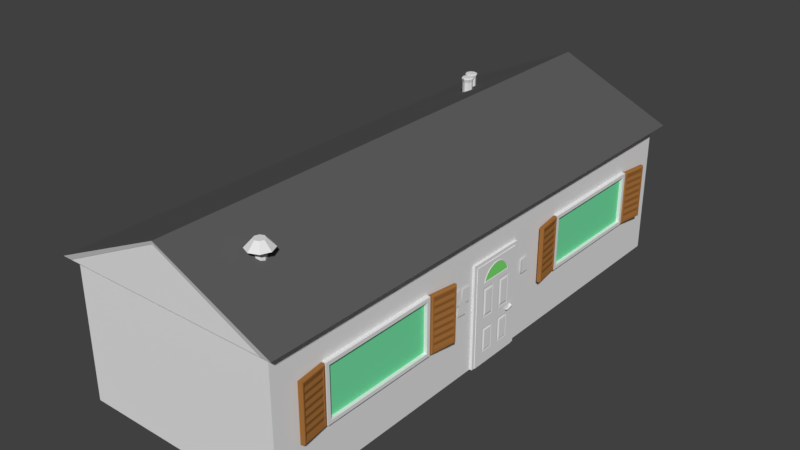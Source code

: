 # Source: Clubhouse1.blend  (saved by Blender 2.78.0; exported with 4.5.12 LTS)
import bpy
from mathutils import Matrix  # noqa: F401  (used for matrix-valued properties, if any)

bpy.ops.wm.read_factory_settings(use_empty=True)
scene = bpy.context.scene
scene.name = 'Scene'

# ---- collections
col_collection_1 = bpy.data.collections.new('Collection 1'); scene.collection.children.link(col_collection_1)

# ---- materials (node trees are filled in below, after node groups)
mat_base = bpy.data.materials.new('Base')
mat_base.alpha_threshold = 0.0
mat_base.use_transparent_shadow = False
mat_base.roughness = 0.5
mat_walls = bpy.data.materials.new('Walls')
mat_walls.alpha_threshold = 0.0
mat_walls.use_transparent_shadow = False
mat_walls.diffuse_color = (0.5071, 0.5071, 0.5071, 1.0)
mat_walls.roughness = 0.5
mat_roof = bpy.data.materials.new('Roof')
mat_roof.alpha_threshold = 0.0
mat_roof.use_transparent_shadow = False
mat_roof.diffuse_color = (0.1149, 0.1149, 0.1149, 1.0)
mat_roof.roughness = 0.5
mat_base_001 = bpy.data.materials.new('Base.001')
mat_base_001.alpha_threshold = 0.0
mat_base_001.use_transparent_shadow = False
mat_base_001.roughness = 0.5
mat_glass_001 = bpy.data.materials.new('Glass.001')
mat_glass_001.alpha_threshold = 0.0
mat_glass_001.use_transparent_shadow = False
mat_glass_001.diffuse_color = (0.1878, 0.8, 0.3953, 1.0)
mat_glass_001.roughness = 0.5
mat_metal = bpy.data.materials.new('Metal')
mat_metal.alpha_threshold = 0.0
mat_metal.use_transparent_shadow = False
mat_metal.roughness = 0.5
mat_paper = bpy.data.materials.new('Paper')
mat_paper.alpha_threshold = 0.0
mat_paper.use_transparent_shadow = False
mat_paper.roughness = 0.5
mat_shutters = bpy.data.materials.new('Shutters')
mat_shutters.alpha_threshold = 0.0
mat_shutters.use_transparent_shadow = False
mat_shutters.diffuse_color = (0.3672, 0.1563, 0.04222, 1.0)
mat_shutters.roughness = 0.5
mat_base_002 = bpy.data.materials.new('Base.002')
mat_base_002.alpha_threshold = 0.0
mat_base_002.use_transparent_shadow = False
mat_base_002.roughness = 0.5
mat_glass = bpy.data.materials.new('Glass')
mat_glass.alpha_threshold = 0.0
mat_glass.use_transparent_shadow = False
mat_glass.diffuse_color = (0.2174, 0.8, 0.1766, 1.0)
mat_glass.roughness = 0.5
mat_handle = bpy.data.materials.new('Handle')
mat_handle.alpha_threshold = 0.0
mat_handle.use_transparent_shadow = False
mat_handle.roughness = 0.5

# ---- material node trees

# ---- world
world_world = bpy.data.worlds.new('World'); scene.world = world_world
world_world.color = (0.05088, 0.05088, 0.05088)
world_world.use_sun_shadow = False
world_world.sun_shadow_jitter_overblur = 0.0
world_world.cycles.sampling_method = 'MANUAL'

# ---- meshes
me_cube_006 = bpy.data.meshes.new('Cube.006')
me_cube_006.from_pydata([(2.629, 6.627, -0.6092), (-2.629, 6.627, -0.6092), (2.629, -6.627, -0.6107), (-2.629, -6.627, -0.6107), (0.0, 6.621, 0.5322), (0.0, -6.621, 0.5322), (-2.629, -6.627, -4.127), (-2.629, 6.627, -4.127), (2.629, -6.627, -4.127), (2.629, 6.627, -4.127), (-2.629, -3.813, -4.127), (-2.629, -3.813, -0.6092), (2.629, -5.338, -4.127), (2.629, -5.338, -0.6092), (-2.629, -0.8273, -0.6092), (2.629, -2.327, -4.127), (-2.629, -0.8273, -4.127), (2.629, -2.327, -0.6092), (-2.629, -6.627, -1.548), (-2.629, 6.627, -1.548), (2.629, 6.627, -1.548), (2.629, -6.627, -1.548), (2.629, -5.338, -1.548), (-2.629, -3.813, -1.548), (2.629, -2.327, -1.548), (-2.629, -0.8273, -1.548), (-2.629, 6.627, -2.944), (2.629, 6.627, -2.944), (2.629, -6.627, -2.944), (2.629, -5.338, -2.944), (-2.629, -3.813, -2.944), (2.629, -2.327, -2.944), (-2.629, -0.8273, -2.944), (-2.629, -6.627, -2.944), (-2.713, -3.749, -1.612), (-2.713, -0.8912, -1.612), (-2.713, -3.749, -2.88), (-2.713, -0.8912, -2.88), (-2.713, -3.813, -1.548), (-2.713, -0.8273, -1.548), (-2.713, -3.813, -2.944), (-2.713, -0.8273, -2.944), (-2.661, -3.749, -1.612), (-2.661, -0.8912, -1.612), (-2.661, -3.749, -2.88), (-2.661, -0.8912, -2.88), (-2.629, 0.7795, -0.6092), (2.629, 2.279, -4.127), (-2.629, 0.7795, -4.127), (2.629, 2.279, -0.6092), (2.629, 2.279, -1.548), (-2.629, 0.7795, -1.548), (-2.629, 0.7795, -2.944), (2.629, 2.279, -2.944), (-2.629, 3.815, -0.6092), (2.629, 5.34, -4.127), (-2.629, 3.815, -1.548), (-2.629, 3.815, -2.944), (-2.629, 3.815, -4.127), (2.629, 5.34, -0.6092), (2.629, 5.34, -1.548), (2.629, 5.34, -2.944), (-2.73, 0.8614, -1.63), (-2.73, 0.8614, -2.862), (-2.73, 3.733, -1.63), (-2.73, 3.733, -2.862), (-2.73, 0.7795, -1.548), (-2.73, 0.7795, -2.944), (-2.73, 3.815, -1.548), (-2.73, 3.815, -2.944), (-2.673, 0.8614, -1.63), (-2.673, 0.8614, -2.862), (-2.673, 3.733, -1.63), (-2.673, 3.733, -2.862), (2.722, -2.415, -1.636), (2.722, -5.251, -1.636), (2.722, -5.251, -2.856), (2.722, -2.415, -2.856), (2.722, 5.253, -1.636), (2.722, 2.367, -1.636), (2.722, 5.253, -2.856), (2.722, 2.367, -2.856), (2.722, -2.327, -1.548), (2.722, -2.327, -2.944), (2.722, -5.338, -1.548), (2.722, -5.338, -2.944), (2.722, 5.34, -1.548), (2.722, 2.279, -1.548), (2.722, 5.34, -2.944), (2.722, 2.279, -2.944), (2.636, -2.415, -1.636), (2.636, -2.415, -2.856), (2.636, -5.251, -1.636), (2.636, -5.251, -2.856), (2.636, 5.253, -1.636), (2.636, 2.367, -1.636), (2.636, 5.253, -2.856), (2.636, 2.367, -2.856), (2.629, 0.7439, -0.6092), (2.629, -0.7917, -0.6092), (2.629, 0.7439, -1.548), (2.629, -0.7917, -1.548), (2.629, 0.7439, -2.944), (2.629, -0.7917, -2.944), (2.629, -0.7917, -4.127), (2.629, 0.7439, -4.127), (2.688, 0.6586, -1.634), (2.688, -0.7064, -1.634), (2.688, -0.7064, -4.042), (2.688, 0.6586, -4.042), (2.688, 0.6586, -2.944), (2.688, -0.7064, -2.944), (2.688, 0.7439, -1.548), (2.688, -0.7917, -1.548), (2.688, -0.7917, -4.127), (2.688, 0.7439, -4.127), (2.688, 0.7439, -2.944), (2.688, -0.7917, -2.944), (2.688, 0.6588, -4.127), (2.688, -0.7074, -4.127), (2.629, 0.6586, -1.634), (2.629, -0.7064, -1.634), (2.629, 0.6586, -2.944), (2.629, 0.6586, -4.042), (2.629, -0.7064, -2.944), (2.629, -0.7064, -4.042), (2.629, -0.7074, -4.127), (2.629, 0.6588, -4.127)], [], [(2, 5, 3), (1, 4, 0), (56, 54, 1, 19), (75, 76, 93, 92), (22, 13, 2, 21), (78, 79, 95, 94), (0, 1, 54, 46, 14, 11, 3, 2, 13, 17, 99, 98, 49, 59), (7, 9, 55, 47, 105, 127, 126, 104, 15, 12, 8, 6, 10, 16, 48, 58), (24, 17, 13, 22), (18, 3, 11, 23), (101, 99, 17, 24), (23, 11, 14, 25), (25, 32, 41, 39), (103, 101, 24, 31), (33, 18, 23, 30), (31, 24, 82, 83), (8, 28, 21, 2, 3, 18, 33, 6), (29, 22, 21, 28), (7, 26, 19, 1, 0, 20, 27, 9), (57, 56, 19, 26), (58, 57, 26, 7), (53, 61, 88, 89), (12, 29, 28, 8), (29, 31, 83, 85), (15, 31, 29, 12), (6, 33, 30, 10), (104, 103, 31, 15), (10, 30, 32, 16), (35, 37, 45, 43), (30, 23, 38, 40), (32, 30, 40, 41), (23, 25, 39, 38), (35, 34, 38, 39), (34, 36, 40, 38), (37, 35, 39, 41), (36, 37, 41, 40), (44, 42, 43, 45), (34, 35, 43, 42), (37, 36, 44, 45), (36, 34, 42, 44), (55, 61, 53, 47), (16, 32, 52, 48), (32, 25, 51, 52), (50, 53, 89, 87), (60, 59, 49, 50), (25, 14, 46, 51), (20, 0, 59, 60), (27, 20, 60, 61), (9, 27, 61, 55), (48, 52, 57, 58), (51, 56, 68, 66), (51, 46, 54, 56), (65, 63, 71, 73), (52, 51, 66, 67), (57, 52, 67, 69), (56, 57, 69, 68), (62, 63, 67, 66), (64, 62, 66, 68), (63, 65, 69, 67), (65, 64, 68, 69), (71, 70, 72, 73), (63, 62, 70, 71), (64, 65, 73, 72), (62, 64, 72, 70), (22, 29, 85, 84), (61, 60, 86, 88), (24, 22, 84, 82), (60, 50, 87, 86), (74, 77, 83, 82), (75, 74, 82, 84), (76, 75, 84, 85), (77, 76, 85, 83), (79, 78, 86, 87), (80, 81, 89, 88), (81, 79, 87, 89), (78, 80, 88, 86), (91, 90, 92, 93), (96, 94, 95, 97), (77, 74, 90, 91), (80, 78, 94, 96), (81, 80, 96, 97), (76, 77, 91, 93), (74, 75, 92, 90), (79, 81, 97, 95), (47, 53, 102, 105), (53, 50, 100, 102), (50, 49, 98, 100), (100, 98, 99, 101), (114, 104, 126, 119), (100, 101, 113, 112), (105, 102, 100, 112, 116, 115), (107, 106, 112, 113), (119, 108, 111, 107, 113, 117, 114), (103, 104, 114, 117, 113, 101), (115, 118, 127, 105), (109, 110, 106, 120, 122, 123, 127, 118), (108, 119, 126, 125, 124, 121, 107, 111), (106, 107, 121, 120), (106, 110, 109, 118, 115, 116, 112)])
me_cube_006.polygons.foreach_set('material_index', [1, 1, 3, 3, 3, 3, 3, 3, 3, 3, 3, 3, 3, 3, 3, 3, 3, 3, 3, 3, 3, 3, 3, 3, 3, 3, 3, 3, 3, 3, 3, 3, 3, 3, 3, 3, 4, 3, 3, 3, 3, 3, 3, 3, 3, 3, 3, 3, 3, 3, 3, 3, 3, 3, 3, 3, 3, 3, 3, 3, 4, 3, 3, 3, 3, 3, 3, 3, 3, 3, 3, 3, 3, 3, 3, 3, 4, 4, 3, 3, 3, 3, 3, 3, 3, 3, 3, 3, 3, 3, 3, 3, 3, 3, 3, 3, 3, 3, 3])
me_cube_006.materials.append(mat_base)
me_cube_006.materials.append(mat_walls)
me_cube_006.materials.append(mat_roof)
me_cube_006.materials.append(mat_base_001)
me_cube_006.materials.append(mat_glass_001)
me_cube_006.use_remesh_preserve_volume = False
me_cube_006.use_remesh_preserve_attributes = False
me_cube_006.use_mirror_vertex_groups = False
me_cube_006.update()
me_cube_005 = bpy.data.meshes.new('Cube.005')
me_cube_005.from_pydata([(-2.626, -6.621, -0.03202), (-2.626, -6.621, 3.378), (-2.626, 6.621, -0.03202), (-2.626, 6.621, 3.378), (2.626, -6.621, -0.03202), (2.626, -6.621, 3.378), (2.626, 6.621, -0.03202), (2.626, 6.621, 3.378), (-2.853, -6.789, 3.378), (-2.853, 6.789, 3.378), (2.853, 6.789, 3.378), (2.853, -6.789, 3.378), (0.0, 6.789, 4.62), (0.0, -6.789, 4.62)], [], [(0, 1, 3, 2), (2, 3, 7, 6), (6, 7, 5, 4), (4, 5, 1, 0), (2, 6, 4, 0), (5, 7, 10, 11), (9, 8, 13, 12), (3, 1, 8, 9), (1, 5, 11, 8), (7, 3, 9, 10), (8, 11, 13), (10, 9, 12), (11, 10, 12, 13)])
me_cube_005.use_remesh_preserve_volume = False
me_cube_005.use_remesh_preserve_attributes = False
me_cube_005.use_mirror_vertex_groups = False
me_cube_005.update()
me_cylinder_004 = bpy.data.meshes.new('Cylinder.004')
me_cylinder_004.from_pydata([(0.0, 0.1247, -0.4337), (0.0, 0.1247, 0.2028), (0.08816, 0.08816, -0.4337), (0.08816, 0.08816, 0.2028), (0.1247, -5.45e-09, -0.4337), (0.1247, -5.45e-09, 0.2028), (0.08816, -0.08816, -0.4337), (0.08816, -0.08816, 0.2028), (-1.09e-08, -0.1247, -0.4337), (-1.09e-08, -0.1247, 0.2028), (-0.08816, -0.08816, -0.4337), (-0.08816, -0.08816, 0.2028), (-0.1247, 1.487e-09, -0.4337), (-0.1247, 1.487e-09, 0.2028), (-0.08816, 0.08816, -0.4337), (-0.08816, 0.08816, 0.2028), (0.09755, 0.09755, 0.3174), (0.1093, 0.1093, 0.297), (3.962e-09, 0.1545, 0.297), (6.519e-09, 0.138, 0.3174), (0.138, -3.725e-09, 0.3174), (0.1545, -5.208e-09, 0.297), (0.09755, -0.09755, 0.3174), (0.1093, -0.1093, 0.297), (-2.794e-09, -0.138, 0.3174), (-9.547e-09, -0.1545, 0.297), (-0.09755, -0.09755, 0.3174), (-0.1093, -0.1093, 0.297), (-0.138, 2.794e-09, 0.3174), (-0.1545, 3.389e-09, 0.297), (-0.09755, 0.09755, 0.3174), (-0.1093, 0.1093, 0.297)], [], [(0, 1, 3, 2), (2, 3, 5, 4), (4, 5, 7, 6), (6, 7, 9, 8), (8, 9, 11, 10), (10, 11, 13, 12), (7, 5, 21, 23), (12, 13, 15, 14), (14, 15, 1, 0), (0, 2, 4, 6, 8, 10, 12, 14), (1, 15, 31, 18), (9, 7, 23, 25), (15, 13, 29, 31), (11, 9, 25, 27), (3, 1, 18, 17), (13, 11, 27, 29), (5, 3, 17, 21), (17, 18, 19, 16), (21, 17, 16, 20), (23, 21, 20, 22), (25, 23, 22, 24), (27, 25, 24, 26), (29, 27, 26, 28), (31, 29, 28, 30), (18, 31, 30, 19), (16, 19, 30, 28, 26, 24, 22, 20)])
me_cylinder_004.use_remesh_preserve_volume = False
me_cylinder_004.use_remesh_preserve_attributes = False
me_cylinder_004.use_mirror_vertex_groups = False
me_cylinder_004.update()
me_cylinder_003 = bpy.data.meshes.new('Cylinder.003')
me_cylinder_003.from_pydata([(0.0, 0.1247, -0.4337), (0.0, 0.1247, 0.2028), (0.08816, 0.08816, -0.4337), (0.08816, 0.08816, 0.2028), (0.1247, -5.45e-09, -0.4337), (0.1247, -5.45e-09, 0.2028), (0.08816, -0.08816, -0.4337), (0.08816, -0.08816, 0.2028), (-1.09e-08, -0.1247, -0.4337), (-1.09e-08, -0.1247, 0.2028), (-0.08816, -0.08816, -0.4337), (-0.08816, -0.08816, 0.2028), (-0.1247, 1.487e-09, -0.4337), (-0.1247, 1.487e-09, 0.2028), (-0.08816, 0.08816, -0.4337), (-0.08816, 0.08816, 0.2028), (0.09755, 0.09755, 0.3174), (0.1093, 0.1093, 0.297), (3.962e-09, 0.1545, 0.297), (6.519e-09, 0.138, 0.3174), (0.138, -3.725e-09, 0.3174), (0.1545, -5.208e-09, 0.297), (0.09755, -0.09755, 0.3174), (0.1093, -0.1093, 0.297), (-2.794e-09, -0.138, 0.3174), (-9.547e-09, -0.1545, 0.297), (-0.09755, -0.09755, 0.3174), (-0.1093, -0.1093, 0.297), (-0.138, 2.794e-09, 0.3174), (-0.1545, 3.389e-09, 0.297), (-0.09755, 0.09755, 0.3174), (-0.1093, 0.1093, 0.297)], [], [(0, 1, 3, 2), (2, 3, 5, 4), (4, 5, 7, 6), (6, 7, 9, 8), (8, 9, 11, 10), (10, 11, 13, 12), (7, 5, 21, 23), (12, 13, 15, 14), (14, 15, 1, 0), (0, 2, 4, 6, 8, 10, 12, 14), (1, 15, 31, 18), (9, 7, 23, 25), (15, 13, 29, 31), (11, 9, 25, 27), (3, 1, 18, 17), (13, 11, 27, 29), (5, 3, 17, 21), (17, 18, 19, 16), (21, 17, 16, 20), (23, 21, 20, 22), (25, 23, 22, 24), (27, 25, 24, 26), (29, 27, 26, 28), (31, 29, 28, 30), (18, 31, 30, 19), (16, 19, 30, 28, 26, 24, 22, 20)])
me_cylinder_003.materials.append(mat_metal)
me_cylinder_003.use_remesh_preserve_volume = False
me_cylinder_003.use_remesh_preserve_attributes = False
me_cylinder_003.use_mirror_vertex_groups = False
me_cylinder_003.update()
me_cylinder_002 = bpy.data.meshes.new('Cylinder.002')
me_cylinder_002.from_pydata([(0.0, 0.1247, -0.4337), (0.0, 0.1247, 0.2028), (0.08816, 0.08816, -0.4337), (0.08816, 0.08816, 0.2028), (0.1247, -5.45e-09, -0.4337), (0.1247, -5.45e-09, 0.2028), (0.08816, -0.08816, -0.4337), (0.08816, -0.08816, 0.2028), (-1.09e-08, -0.1247, -0.4337), (-1.09e-08, -0.1247, 0.2028), (-0.08816, -0.08816, -0.4337), (-0.08816, -0.08816, 0.2028), (-0.1247, 1.487e-09, -0.4337), (-0.1247, 1.487e-09, 0.2028), (-0.08816, 0.08816, -0.4337), (-0.08816, 0.08816, 0.2028), (0.08816, 0.08816, 0.3629), (-8.882e-16, 0.1247, 0.3629), (0.1247, -5.45e-09, 0.3629), (0.08816, -0.08816, 0.3629), (-1.09e-08, -0.1247, 0.3629), (-0.08816, -0.08816, 0.3629), (-0.1247, 1.487e-09, 0.3629), (-0.08816, 0.08816, 0.3629), (0.218, 0.218, 0.2144), (-4.343e-09, 0.3083, 0.2144), (0.3083, -1.274e-08, 0.2144), (0.218, -0.218, 0.2144), (-3.13e-08, -0.3083, 0.2144), (-0.218, -0.218, 0.2144), (-0.3083, 4.413e-09, 0.2144), (-0.218, 0.218, 0.2144), (0.09329, 0.09329, 0.3995), (-8.93e-09, 0.1319, 0.3995), (0.1319, 1.136e-09, 0.3995), (0.09329, -0.09329, 0.3995), (-2.046e-08, -0.1319, 0.3995), (-0.09329, -0.09329, 0.3995), (-0.1319, 8.476e-09, 0.3995), (-0.09329, 0.09329, 0.3995)], [], [(0, 1, 3, 2), (2, 3, 5, 4), (4, 5, 7, 6), (6, 7, 9, 8), (8, 9, 11, 10), (10, 11, 13, 12), (1, 15, 23, 17), (12, 13, 15, 14), (14, 15, 1, 0), (0, 2, 4, 6, 8, 10, 12, 14), (23, 22, 30, 31), (3, 1, 17, 16), (7, 5, 18, 19), (13, 11, 21, 22), (9, 7, 19, 20), (15, 13, 22, 23), (5, 3, 16, 18), (11, 9, 20, 21), (30, 29, 37, 38), (21, 20, 28, 29), (19, 18, 26, 27), (16, 17, 25, 24), (17, 23, 31, 25), (22, 21, 29, 30), (20, 19, 27, 28), (18, 16, 24, 26), (28, 27, 35, 36), (26, 24, 32, 34), (31, 30, 38, 39), (29, 28, 36, 37), (27, 26, 34, 35), (24, 25, 33, 32), (25, 31, 39, 33), (32, 33, 39, 38, 37, 36, 35, 34)])
me_cylinder_002.use_remesh_preserve_volume = False
me_cylinder_002.use_remesh_preserve_attributes = False
me_cylinder_002.use_mirror_vertex_groups = False
me_cylinder_002.update()
me_cube_004 = bpy.data.meshes.new('Cube.004')
me_cube_004.from_pydata([(0.0, 6.797, 0.5322), (0.0, -6.797, 0.5322), (0.0, 6.797, 0.598), (-2.88, 6.797, -0.7082), (2.88, 6.797, -0.7082), (-2.88, -6.797, -0.7082), (0.0, -6.797, 0.598), (2.88, -6.797, -0.7082), (-2.63, -6.797, -0.7082), (2.626, -6.797, -0.7082), (2.62, 6.797, -0.7082), (-2.618, 6.797, -0.7082), (2.631, 6.629, -0.7082), (-2.631, 6.629, -0.7082), (2.631, -6.627, -0.7082), (-2.631, -6.627, -0.7082), (0.0, 6.621, 0.5322), (0.0, -6.621, 0.5322)], [], [(6, 2, 3, 5), (0, 11, 3, 2), (1, 8, 15, 17), (2, 6, 7, 4), (13, 15, 8, 5, 3, 11), (8, 1, 6, 5), (17, 14, 9, 1), (16, 13, 11, 0), (0, 10, 12, 16), (2, 4, 10, 0), (6, 1, 9, 7), (14, 12, 10, 4, 7, 9)])
me_cube_004.polygons.foreach_set('material_index', [2, 1, 1, 2, 1, 1, 1, 1, 1, 1, 1, 1])
me_cube_004.materials.append(mat_base)
me_cube_004.materials.append(mat_walls)
me_cube_004.materials.append(mat_roof)
me_cube_004.use_remesh_preserve_volume = False
me_cube_004.use_remesh_preserve_attributes = False
me_cube_004.use_mirror_vertex_groups = False
me_cube_004.update()
me_plane = bpy.data.meshes.new('Plane')
me_plane.from_pydata([(-4.534e-09, -0.1184, 0.1737), (4.534e-09, -0.1184, -0.1737), (-4.534e-09, 0.1184, 0.1737), (4.534e-09, 0.1184, -0.1737)], [], [(0, 1, 3, 2)])
me_plane.materials.append(mat_paper)
me_plane.use_remesh_preserve_volume = False
me_plane.use_remesh_preserve_attributes = False
me_plane.use_mirror_vertex_groups = False
me_plane.update()
me_cube_001 = bpy.data.meshes.new('Cube.001')
me_cube_001.from_pydata([(-0.009962, -0.2945, -0.5846), (-0.009962, -0.2945, 0.5846), (-0.08228, 0.283, -0.5846), (-0.08228, 0.283, 0.5846), (0.08975, -0.3426, -0.6447), (0.08975, -0.3426, 0.6447), (0.002493, 0.3542, -0.6447), (0.002493, 0.3542, 0.6447), (-0.009962, -0.2945, -0.5641), (-0.009962, -0.2945, -0.4835), (-0.009962, -0.2945, -0.4029), (-0.009962, -0.2945, -0.3223), (-0.009962, -0.2945, -0.2417), (-0.009962, -0.2945, -0.1612), (-0.009962, -0.2945, -0.08058), (-0.009962, -0.2945, 1.49e-08), (-0.009962, -0.2945, 0.08058), (-0.009962, -0.2945, 0.1612), (-0.009962, -0.2945, 0.2417), (-0.009962, -0.2945, 0.3223), (-0.009962, -0.2945, 0.4029), (-0.009962, -0.2945, 0.4835), (-0.009962, -0.2945, 0.5641), (-0.08228, 0.283, 0.5641), (-0.08228, 0.283, 0.4835), (-0.08228, 0.283, 0.4029), (-0.08228, 0.283, 0.3223), (-0.08228, 0.283, 0.2417), (-0.08228, 0.283, 0.1612), (-0.08228, 0.283, 0.08058), (-0.08228, 0.283, -1.49e-08), (-0.08228, 0.283, -0.08058), (-0.08228, 0.283, -0.1612), (-0.08228, 0.283, -0.2417), (-0.08228, 0.283, -0.3223), (-0.08228, 0.283, -0.4029), (-0.08228, 0.283, -0.4835), (-0.08228, 0.283, -0.5641), (0.002636, -0.293, -0.5641), (-0.06968, 0.2846, -0.5641), (0.02036, -0.2907, -0.4835), (-0.05196, 0.2868, -0.4835), (0.002636, -0.293, -0.4029), (-0.06968, 0.2846, -0.4029), (0.02036, -0.2907, -0.3223), (-0.05196, 0.2868, -0.3223), (0.002636, -0.293, -0.2417), (-0.06968, 0.2846, -0.2417), (0.02036, -0.2907, -0.1612), (-0.05196, 0.2868, -0.1612), (0.002636, -0.293, -0.08058), (-0.06968, 0.2846, -0.08058), (0.02036, -0.2907, 1.49e-08), (-0.05196, 0.2868, -1.49e-08), (0.002636, -0.293, 0.08058), (-0.06968, 0.2846, 0.08058), (0.02036, -0.2907, 0.1612), (-0.05196, 0.2868, 0.1612), (0.002636, -0.293, 0.2417), (-0.06968, 0.2846, 0.2417), (0.02036, -0.2907, 0.3223), (-0.05196, 0.2868, 0.3223), (0.002636, -0.293, 0.4029), (-0.06968, 0.2846, 0.4029), (0.02036, -0.2907, 0.4835), (-0.05196, 0.2868, 0.4835), (0.002636, -0.293, 0.5641), (-0.06968, 0.2846, 0.5641), (-0.06968, 0.2846, -0.5846), (0.002636, -0.293, -0.5846), (0.002636, -0.293, 0.5846), (-0.06968, 0.2846, 0.5846), (-0.08666, 0.318, -0.6198), (-0.0651, 0.3457, -0.6447), (0.02216, -0.3511, -0.6447), (-0.005581, -0.3295, -0.6198), (-0.005581, -0.3295, 0.6198), (0.02216, -0.3511, 0.6447), (-0.0651, 0.3457, 0.6447), (-0.08666, 0.318, 0.6198)], [], [(34, 35, 43, 45), (78, 7, 6, 73), (9, 8, 0, 75, 76, 1, 22, 21, 20, 19, 18, 17, 16, 15, 14, 13, 12, 11, 10), (7, 5, 4, 6), (24, 23, 3, 79, 72, 2, 37, 36, 35, 34, 33, 32, 31, 30, 29, 28, 27, 26, 25), (0, 8, 38, 69), (20, 21, 64, 62), (33, 34, 45, 47), (37, 2, 68, 39), (19, 20, 62, 60), (32, 33, 47, 49), (1, 3, 71, 70), (18, 19, 60, 58), (31, 32, 49, 51), (22, 1, 70, 66), (17, 18, 58, 56), (30, 31, 51, 53), (2, 0, 69, 68), (16, 17, 56, 54), (29, 30, 53, 55), (73, 6, 4, 74), (7, 78, 77, 5), (3, 1, 76, 79), (4, 5, 77, 74), (66, 70, 71, 67), (69, 38, 39, 68), (38, 40, 41, 39), (40, 42, 43, 41), (42, 44, 45, 43), (44, 46, 47, 45), (46, 48, 49, 47), (48, 50, 51, 49), (50, 52, 53, 51), (52, 54, 55, 53), (54, 56, 57, 55), (56, 58, 59, 57), (58, 60, 61, 59), (60, 62, 63, 61), (62, 64, 65, 63), (64, 66, 67, 65), (21, 22, 66, 64), (8, 9, 40, 38), (35, 36, 41, 43), (3, 23, 67, 71), (9, 10, 42, 40), (36, 37, 39, 41), (23, 24, 65, 67), (10, 11, 44, 42), (24, 25, 63, 65), (11, 12, 46, 44), (25, 26, 61, 63), (12, 13, 48, 46), (26, 27, 59, 61), (13, 14, 50, 48), (27, 28, 57, 59), (14, 15, 52, 50), (28, 29, 55, 57), (15, 16, 54, 52), (73, 74, 75, 72), (77, 78, 79, 76), (74, 77, 76, 75), (78, 73, 72, 79), (0, 2, 72, 75)])
me_cube_001.materials.append(mat_shutters)
me_cube_001.use_remesh_preserve_volume = False
me_cube_001.use_remesh_preserve_attributes = False
me_cube_001.use_mirror_vertex_groups = False
me_cube_001.update()
me_cube_002 = bpy.data.meshes.new('Cube.002')
me_cube_002.from_pydata([(-0.08814, -0.2812, -0.6307), (-0.08814, -0.2812, 0.6307), (-0.003844, 0.2947, -0.6307), (-0.003844, 0.2947, 0.6307), (-0.004861, -0.3541, -0.6955), (-0.004861, -0.3541, 0.6955), (0.09685, 0.3407, -0.6955), (0.09685, 0.3407, 0.6955), (-0.08814, -0.2812, -0.6086), (-0.08814, -0.2812, -0.5216), (-0.08814, -0.2812, -0.4347), (-0.08814, -0.2812, -0.3478), (-0.08814, -0.2812, -0.2608), (-0.08814, -0.2812, -0.1739), (-0.08814, -0.2812, -0.08694), (-0.08814, -0.2812, 1.608e-08), (-0.08814, -0.2812, 0.08694), (-0.08814, -0.2812, 0.1739), (-0.08814, -0.2812, 0.2608), (-0.08814, -0.2812, 0.3478), (-0.08814, -0.2812, 0.4347), (-0.08814, -0.2812, 0.5216), (-0.08814, -0.2812, 0.6086), (-0.003844, 0.2947, 0.6086), (-0.003844, 0.2947, 0.5216), (-0.003844, 0.2947, 0.4347), (-0.003844, 0.2947, 0.3478), (-0.003844, 0.2947, 0.2608), (-0.003844, 0.2947, 0.1739), (-0.003844, 0.2947, 0.08694), (-0.003844, 0.2947, -1.608e-08), (-0.003844, 0.2947, -0.08694), (-0.003844, 0.2947, -0.1739), (-0.003844, 0.2947, -0.2608), (-0.003844, 0.2947, -0.3478), (-0.003844, 0.2947, -0.4347), (-0.003844, 0.2947, -0.5216), (-0.003844, 0.2947, -0.6086), (-0.07558, -0.2831, -0.6086), (0.008719, 0.2928, -0.6086), (-0.0579, -0.2856, -0.5216), (0.0264, 0.2902, -0.5216), (-0.07558, -0.2831, -0.4347), (0.008719, 0.2928, -0.4347), (-0.0579, -0.2856, -0.3478), (0.0264, 0.2902, -0.3478), (-0.07558, -0.2831, -0.2608), (0.008719, 0.2928, -0.2608), (-0.0579, -0.2856, -0.1739), (0.0264, 0.2902, -0.1739), (-0.07558, -0.2831, -0.08694), (0.008719, 0.2928, -0.08694), (-0.0579, -0.2856, 1.608e-08), (0.0264, 0.2902, -1.608e-08), (-0.07558, -0.2831, 0.08694), (0.008719, 0.2928, 0.08694), (-0.0579, -0.2856, 0.1739), (0.0264, 0.2902, 0.1739), (-0.07558, -0.2831, 0.2608), (0.008719, 0.2928, 0.2608), (-0.0579, -0.2856, 0.3478), (0.0264, 0.2902, 0.3478), (-0.07558, -0.2831, 0.4347), (0.008719, 0.2928, 0.4347), (-0.0579, -0.2856, 0.5216), (0.0264, 0.2902, 0.5216), (-0.07558, -0.2831, 0.6086), (0.008719, 0.2928, 0.6086), (0.008719, 0.2928, -0.6307), (-0.07558, -0.2831, -0.6307), (-0.07558, -0.2831, 0.6307), (0.008719, 0.2928, 0.6307), (0.001263, 0.3296, -0.6687), (0.02945, 0.3506, -0.6955), (-0.07226, -0.3443, -0.6955), (-0.09325, -0.3161, -0.6687), (-0.09325, -0.3161, 0.6687), (-0.07226, -0.3443, 0.6955), (0.02945, 0.3506, 0.6955), (0.001263, 0.3296, 0.6687)], [], [(34, 35, 43, 45), (78, 7, 6, 73), (9, 8, 0, 75, 76, 1, 22, 21, 20, 19, 18, 17, 16, 15, 14, 13, 12, 11, 10), (7, 5, 4, 6), (24, 23, 3, 79, 72, 2, 37, 36, 35, 34, 33, 32, 31, 30, 29, 28, 27, 26, 25), (0, 8, 38, 69), (20, 21, 64, 62), (33, 34, 45, 47), (37, 2, 68, 39), (19, 20, 62, 60), (32, 33, 47, 49), (1, 3, 71, 70), (18, 19, 60, 58), (31, 32, 49, 51), (22, 1, 70, 66), (17, 18, 58, 56), (30, 31, 51, 53), (2, 0, 69, 68), (16, 17, 56, 54), (29, 30, 53, 55), (73, 6, 4, 74), (7, 78, 77, 5), (3, 1, 76, 79), (4, 5, 77, 74), (66, 70, 71, 67), (69, 38, 39, 68), (38, 40, 41, 39), (40, 42, 43, 41), (42, 44, 45, 43), (44, 46, 47, 45), (46, 48, 49, 47), (48, 50, 51, 49), (50, 52, 53, 51), (52, 54, 55, 53), (54, 56, 57, 55), (56, 58, 59, 57), (58, 60, 61, 59), (60, 62, 63, 61), (62, 64, 65, 63), (64, 66, 67, 65), (21, 22, 66, 64), (8, 9, 40, 38), (35, 36, 41, 43), (3, 23, 67, 71), (9, 10, 42, 40), (36, 37, 39, 41), (23, 24, 65, 67), (10, 11, 44, 42), (24, 25, 63, 65), (11, 12, 46, 44), (25, 26, 61, 63), (12, 13, 48, 46), (26, 27, 59, 61), (13, 14, 50, 48), (27, 28, 57, 59), (14, 15, 52, 50), (28, 29, 55, 57), (15, 16, 54, 52), (73, 74, 75, 72), (77, 78, 79, 76), (74, 77, 76, 75), (78, 73, 72, 79), (0, 2, 72, 75)])
me_cube_002.materials.append(mat_shutters)
me_cube_002.use_remesh_preserve_volume = False
me_cube_002.use_remesh_preserve_attributes = False
me_cube_002.use_mirror_vertex_groups = False
me_cube_002.update()
me_cube_003 = bpy.data.meshes.new('Cube.003')
me_cube_003.from_pydata([(0.03007, 1.37, 0.785), (0.03007, 1.37, 0.6809), (0.03007, 1.369, 1.246), (0.03007, 0.0044, 1.246), (0.03007, 0.004137, 0.785), (0.03007, 0.004102, 0.6809), (0.03007, 0.003496, -1.247), (0.03007, 1.37, -1.247), (0.03007, 1.37, -0.0765), (0.03007, 0.003827, -0.0765), (0.03007, 1.37, -0.3311), (0.03007, 0.003791, -0.3311), (0.03007, 1.37, -0.9427), (0.03007, 0.003585, -0.9427), (0.03007, 1.142, 0.785), (0.03007, 0.2361, 0.7848), (0.03007, 1.142, 1.246), (0.03007, 0.2326, 1.246), (0.03007, 0.2315, -1.247), (0.03007, 1.141, -1.247), (0.03007, 1.142, 0.6809), (0.03007, 0.2322, 0.6809), (0.03007, 1.141, -0.0765), (0.03007, 0.2319, -0.0765), (0.03007, 1.141, -0.3311), (0.03007, 0.2319, -0.3311), (0.03007, 1.141, -0.9427), (0.03007, 0.2316, -0.9427), (0.03007, 0.7931, 0.7849), (0.03007, 0.581, 0.7849), (0.03007, 0.793, 1.246), (0.03007, 0.581, 1.246), (0.03007, 0.5804, -1.247), (0.03007, 0.7926, -1.247), (0.03007, 0.7929, 0.6809), (0.03007, 0.5808, 0.6809), (0.03007, 0.7927, -0.0765), (0.03007, 0.5806, -0.0765), (0.03007, 0.7927, -0.3311), (0.03007, 0.5806, -0.3311), (0.03007, 0.7926, -0.9427), (0.03007, 0.5804, -0.9427), (0.02303, 0.5439, 0.6404), (0.02303, 0.2691, 0.6404), (0.02303, 0.5437, -0.03608), (0.02303, 0.2689, -0.03608), (0.02303, 0.5436, -0.3599), (0.02303, 0.2688, -0.3599), (0.02303, 0.5435, -0.9139), (0.02303, 0.2686, -0.9139), (0.02303, 1.104, -0.3599), (0.02303, 1.104, -0.9139), (0.02303, 1.105, 0.6404), (0.02303, 1.105, -0.03608), (0.02303, 0.8298, 0.6404), (0.02303, 0.8297, -0.03608), (0.02303, 0.8296, -0.3599), (0.02303, 0.8296, -0.9139), (0.04105, 0.51, 0.5898), (0.04105, 0.3029, 0.5898), (0.04105, 0.5099, 0.01459), (0.04105, 0.3027, 0.01459), (0.04105, 0.5098, -0.3959), (0.04105, 0.3026, -0.3959), (0.04105, 0.5097, -0.8779), (0.04105, 0.3024, -0.8779), (0.04105, 1.071, -0.3959), (0.04105, 1.071, -0.8779), (0.04105, 1.071, 0.5898), (0.04105, 1.071, 0.01459), (0.04105, 0.8636, 0.5898), (0.04105, 0.8635, 0.01459), (0.04105, 0.8635, -0.3959), (0.04105, 0.8634, -0.8779), (0.03007, 0.2624, 0.8716), (0.03007, 0.3052, 0.9516), (0.03007, 0.3628, 1.022), (0.03007, 0.4329, 1.079), (0.03007, 0.5129, 1.122), (0.03007, 0.5997, 1.148), (0.03007, 0.69, 1.157), (0.03007, 0.7803, 1.148), (0.03007, 0.8671, 1.122), (0.03007, 0.9471, 1.079), (0.03007, 1.017, 1.022), (0.03007, 1.075, 0.9516), (0.03007, 1.118, 0.8716), (0.03161, 1.085, 0.8211), (0.03161, 0.2953, 0.8211), (0.03162, 0.3109, 0.8726), (0.03162, 0.3489, 0.9435), (0.03162, 0.3999, 1.006), (0.03162, 0.4621, 1.057), (0.03162, 0.533, 1.095), (0.03162, 0.61, 1.118), (0.03162, 0.69, 1.126), (0.03162, 0.7701, 1.118), (0.03162, 0.847, 1.095), (0.03162, 0.918, 1.057), (0.03161, 0.9801, 1.006), (0.03161, 1.031, 0.9435), (0.03161, 1.069, 0.8726), (0.04037, 1.113, 0.7998), (0.04037, 0.2666, 0.7998), (0.04037, 0.2912, 0.8808), (0.04037, 0.3311, 0.9554), (0.04037, 0.3848, 1.021), (0.04037, 0.4502, 1.075), (0.04037, 0.5248, 1.114), (0.04037, 0.6058, 1.139), (0.04037, 0.69, 1.147), (0.04037, 0.7742, 1.139), (0.04037, 0.8552, 1.114), (0.04037, 0.9299, 1.075), (0.04037, 0.9953, 1.021), (0.04037, 1.049, 0.9554), (0.04037, 1.089, 0.8808), (0.04037, 0.7933, 0.7998), (0.04037, 0.5812, 0.7998), (0.03161, 0.7933, 0.8211), (0.03161, 0.5812, 0.8211), (0.0, 1.369, 1.246), (0.0, 0.0044, 1.246), (0.0, 0.004102, 0.6808), (-0.03007, 1.37, 0.785), (-0.03007, 1.37, 0.6809), (0.0, 1.37, 0.785), (0.0, 0.003496, -1.247), (0.0, 1.37, -1.247), (-0.03007, 1.369, 1.246), (-0.03007, 0.0044, 1.246), (0.0, 1.37, 0.6808), (-0.03007, 0.004137, 0.785), (-0.03007, 0.004102, 0.6809), (0.0, 0.004137, 0.785), (-0.03007, 0.003496, -1.247), (-0.03007, 1.37, -1.247), (0.0, 1.37, -0.07331), (0.0, 0.003827, -0.07331), (-0.03007, 1.37, -0.0765), (-0.03007, 0.003827, -0.0765), (0.0, 1.37, -0.3279), (0.0, 0.003791, -0.3279), (-0.03007, 1.37, -0.3311), (-0.03007, 0.003791, -0.3311), (0.0, 1.37, -0.9429), (0.0, 0.003585, -0.9429), (-0.03007, 1.37, -0.9427), (-0.03007, 0.003585, -0.9427), (0.0, 1.142, 1.246), (0.0, 0.2326, 1.246), (-0.03007, 1.142, 0.785), (-0.03007, 0.2361, 0.7848), (0.0, 0.2315, -1.247), (0.0, 1.141, -1.247), (-0.03007, 1.142, 1.246), (-0.03007, 0.2326, 1.246), (0.0, 0.2323, 0.785), (0.0, 1.142, 0.785), (-0.03007, 0.2315, -1.247), (-0.03007, 1.141, -1.247), (-0.03007, 1.142, 0.6809), (-0.03007, 0.2322, 0.6809), (0.0, 0.2322, 0.6808), (0.0, 1.142, 0.6808), (0.0, 0.2319, -0.07331), (0.0, 1.141, -0.07331), (-0.03007, 1.141, -0.0765), (-0.03007, 0.2319, -0.0765), (-0.03007, 1.141, -0.3311), (-0.03007, 0.2319, -0.3311), (0.0, 0.2319, -0.3279), (0.0, 1.141, -0.3279), (0.0, 0.2316, -0.9429), (0.0, 1.141, -0.9429), (-0.03007, 1.141, -0.9427), (-0.03007, 0.2316, -0.9427), (0.0, 0.793, 1.246), (0.0, 0.581, 1.246), (-0.03007, 0.7931, 0.7849), (-0.03007, 0.581, 0.7849), (0.0, 0.5804, -1.247), (0.0, 0.7926, -1.247), (-0.03007, 0.793, 1.246), (-0.03007, 0.581, 1.246), (0.0, 0.5808, 0.785), (0.0, 0.7929, 0.785), (-0.03007, 0.5804, -1.247), (-0.03007, 0.7926, -1.247), (-0.03007, 0.7929, 0.6809), (-0.03007, 0.5808, 0.6809), (0.0, 0.5808, 0.6808), (0.0, 0.7929, 0.6808), (0.0, 0.5806, -0.07331), (0.0, 0.7927, -0.07331), (-0.03007, 0.7927, -0.0765), (-0.03007, 0.5806, -0.0765), (-0.03007, 0.7927, -0.3311), (-0.03007, 0.5806, -0.3311), (0.0, 0.5806, -0.3279), (0.0, 0.7927, -0.3279), (0.0, 0.5804, -0.9429), (0.0, 0.7926, -0.9429), (-0.03007, 0.7926, -0.9427), (-0.03007, 0.5804, -0.9427), (-0.02303, 0.5439, 0.6404), (-0.02303, 0.2691, 0.6404), (-0.02303, 0.5437, -0.03608), (-0.02303, 0.2689, -0.03608), (-0.02303, 0.5436, -0.3599), (-0.02303, 0.2688, -0.3599), (-0.02303, 0.5435, -0.9139), (-0.02303, 0.2686, -0.9139), (-0.02303, 1.104, -0.3599), (-0.02303, 1.104, -0.9139), (-0.02303, 1.105, 0.6404), (-0.02303, 1.105, -0.03608), (-0.02303, 0.8298, 0.6404), (-0.02303, 0.8297, -0.03608), (-0.02303, 0.8296, -0.3599), (-0.02303, 0.8296, -0.9139), (-0.04105, 0.51, 0.5898), (-0.04105, 0.3029, 0.5898), (-0.04105, 0.5099, 0.01459), (-0.04105, 0.3027, 0.01459), (-0.04105, 0.5098, -0.3959), (-0.04105, 0.3026, -0.3959), (-0.04105, 0.5097, -0.8779), (-0.04105, 0.3024, -0.8779), (-0.04105, 1.071, -0.3959), (-0.04105, 1.071, -0.8779), (-0.04105, 1.071, 0.5898), (-0.04105, 1.071, 0.01459), (-0.04105, 0.8636, 0.5898), (-0.04105, 0.8635, 0.01459), (-0.04105, 0.8635, -0.3959), (-0.04105, 0.8634, -0.8779), (-0.03007, 0.2624, 0.8716), (-0.03007, 0.3052, 0.9516), (-0.03007, 0.3628, 1.022), (-0.03007, 0.4329, 1.079), (-0.03007, 0.5129, 1.122), (-0.03007, 0.5997, 1.148), (-0.03007, 0.69, 1.157), (-0.03007, 0.7803, 1.148), (-0.03007, 0.8671, 1.122), (-0.03007, 0.9471, 1.079), (-0.03007, 1.017, 1.022), (-0.03007, 1.075, 0.9516), (-0.03007, 1.118, 0.8716), (-0.03161, 1.085, 0.8211), (-0.03161, 0.2953, 0.8211), (-0.03162, 0.3109, 0.8726), (-0.03162, 0.3489, 0.9435), (-0.03162, 0.3999, 1.006), (-0.03162, 0.4621, 1.057), (-0.03162, 0.533, 1.095), (-0.03162, 0.61, 1.118), (-0.03162, 0.69, 1.126), (-0.03162, 0.7701, 1.118), (-0.03162, 0.847, 1.095), (-0.03162, 0.918, 1.057), (-0.03161, 0.9801, 1.006), (-0.03161, 1.031, 0.9435), (-0.03161, 1.069, 0.8726), (-0.04037, 1.113, 0.7998), (-0.04037, 0.2666, 0.7998), (-0.04037, 0.2912, 0.8808), (-0.04037, 0.3311, 0.9554), (-0.04037, 0.3848, 1.021), (-0.04037, 0.4502, 1.075), (-0.04037, 0.5248, 1.114), (-0.04037, 0.6058, 1.139), (-0.04037, 0.69, 1.147), (-0.04037, 0.7742, 1.139), (-0.04037, 0.8552, 1.114), (-0.04037, 0.9299, 1.075), (-0.04037, 0.9953, 1.021), (-0.04037, 1.049, 0.9554), (-0.04037, 1.089, 0.8808), (-0.04037, 0.7933, 0.7998), (-0.04037, 0.5812, 0.7998), (-0.03161, 0.7933, 0.8211), (-0.03161, 0.5812, 0.8211)], [], [(134, 4, 3, 122), (126, 121, 2, 0), (150, 122, 3, 17), (131, 126, 0, 1), (154, 128, 7, 19), (123, 5, 4, 134), (23, 21, 5, 9), (21, 15, 4, 5), (138, 9, 5, 123), (137, 131, 1, 8), (141, 137, 8, 10), (142, 11, 9, 138), (25, 23, 9, 11), (27, 25, 11, 13), (146, 13, 11, 142), (145, 141, 10, 12), (128, 145, 12, 7), (127, 6, 13, 146), (18, 27, 13, 6), (7, 12, 26, 19), (32, 41, 27, 18), (12, 10, 24, 26), (27, 41, 48, 49), (10, 8, 22, 24), (39, 37, 23, 25), (1, 0, 14, 20), (35, 29, 15, 21), (8, 1, 20, 22), (41, 39, 46, 48), (127, 153, 18, 6), (182, 154, 19, 33), (121, 149, 16, 2), (178, 150, 17, 31), (30, 31, 17, 3, 4, 15, 74, 75, 76, 77, 78, 79, 80, 81, 82, 83, 84, 85, 86, 14, 0, 2, 16), (149, 177, 30, 16), (177, 178, 31, 30), (153, 181, 32, 18), (181, 182, 33, 32), (26, 24, 50, 51), (36, 34, 35, 37), (20, 14, 28, 34), (34, 28, 29, 35), (24, 22, 36, 38), (38, 36, 37, 39), (23, 37, 44, 45), (40, 38, 39, 41), (19, 26, 40, 33), (33, 40, 41, 32), (52, 54, 70, 68), (48, 46, 62, 64), (42, 43, 59, 58), (43, 45, 61, 59), (25, 27, 49, 47), (36, 22, 53, 55), (35, 21, 43, 42), (40, 26, 51, 57), (39, 25, 47, 46), (20, 34, 54, 52), (22, 20, 52, 53), (24, 38, 56, 50), (21, 23, 45, 43), (34, 36, 55, 54), (37, 35, 42, 44), (38, 40, 57, 56), (64, 62, 63, 65), (60, 58, 59, 61), (69, 68, 70, 71), (67, 66, 72, 73), (45, 44, 60, 61), (55, 53, 69, 71), (46, 47, 63, 62), (50, 56, 72, 66), (49, 48, 64, 65), (57, 51, 67, 73), (51, 50, 66, 67), (54, 55, 71, 70), (47, 49, 65, 63), (44, 42, 58, 60), (53, 52, 68, 69), (56, 57, 73, 72), (87, 119, 117, 102), (76, 75, 105, 106), (88, 120, 119, 87, 101, 100, 99, 98, 97, 96, 95, 94, 93, 92, 91, 90, 89), (84, 83, 113, 114), (77, 76, 106, 107), (85, 84, 114, 115), (78, 77, 107, 108), (86, 85, 115, 116), (79, 78, 108, 109), (14, 86, 116, 102), (80, 79, 109, 110), (28, 14, 102, 117), (81, 80, 110, 111), (74, 15, 103, 104), (82, 81, 111, 112), (75, 74, 104, 105), (83, 82, 112, 113), (120, 88, 103, 118), (88, 89, 104, 103), (89, 90, 105, 104), (90, 91, 106, 105), (91, 92, 107, 106), (92, 93, 108, 107), (93, 94, 109, 108), (94, 95, 110, 109), (95, 96, 111, 110), (96, 97, 112, 111), (97, 98, 113, 112), (98, 99, 114, 113), (99, 100, 115, 114), (100, 101, 116, 115), (101, 87, 102, 116), (119, 120, 118, 117), (15, 29, 118, 103), (29, 28, 117, 118), (157, 150, 122, 134), (134, 122, 130, 132), (126, 124, 129, 121), (163, 157, 134, 123), (150, 156, 130, 122), (131, 125, 124, 126), (154, 160, 136, 128), (123, 134, 132, 133), (168, 140, 133, 162), (162, 133, 132, 152), (138, 123, 133, 140), (137, 139, 125, 131), (165, 163, 123, 138), (171, 165, 138, 142), (141, 143, 139, 137), (142, 138, 140, 144), (170, 144, 140, 168), (176, 148, 144, 170), (146, 142, 144, 148), (145, 147, 143, 141), (173, 171, 142, 146), (153, 173, 146, 127), (128, 136, 147, 145), (127, 146, 148, 135), (159, 135, 148, 176), (136, 160, 175, 147), (187, 159, 176, 204), (128, 145, 174, 154), (181, 201, 173, 153), (145, 141, 172, 174), (201, 199, 171, 173), (147, 175, 169, 143), (176, 212, 211, 204), (143, 169, 167, 139), (198, 170, 168, 196), (141, 137, 166, 172), (199, 193, 165, 171), (137, 131, 164, 166), (193, 191, 163, 165), (125, 161, 151, 124), (190, 162, 152, 180), (139, 167, 161, 125), (204, 211, 209, 198), (127, 135, 159, 153), (182, 188, 160, 154), (121, 129, 155, 149), (178, 184, 156, 150), (131, 126, 158, 164), (191, 185, 157, 163), (126, 121, 149, 158), (185, 178, 150, 157), (158, 149, 177, 186), (186, 177, 178, 185), (183, 155, 129, 124, 151, 249, 248, 247, 246, 245, 244, 243, 242, 241, 240, 239, 238, 237, 152, 132, 130, 156, 184), (164, 158, 186, 192), (192, 186, 185, 191), (149, 155, 183, 177), (177, 183, 184, 178), (153, 159, 187, 181), (181, 187, 188, 182), (175, 214, 213, 169), (195, 196, 190, 189), (161, 189, 179, 151), (189, 190, 180, 179), (166, 164, 192, 194), (194, 192, 191, 193), (172, 166, 194, 200), (200, 194, 193, 199), (169, 197, 195, 167), (197, 198, 196, 195), (168, 208, 207, 196), (203, 204, 198, 197), (174, 172, 200, 202), (202, 200, 199, 201), (154, 174, 202, 182), (182, 202, 201, 181), (160, 188, 203, 175), (188, 187, 204, 203), (215, 231, 233, 217), (211, 227, 225, 209), (205, 221, 222, 206), (206, 222, 224, 208), (170, 210, 212, 176), (195, 218, 216, 167), (190, 205, 206, 162), (203, 220, 214, 175), (198, 209, 210, 170), (161, 215, 217, 189), (167, 216, 215, 161), (169, 213, 219, 197), (162, 206, 208, 168), (189, 217, 218, 195), (196, 207, 205, 190), (197, 219, 220, 203), (227, 228, 226, 225), (223, 224, 222, 221), (232, 234, 233, 231), (230, 236, 235, 229), (208, 224, 223, 207), (218, 234, 232, 216), (209, 225, 226, 210), (213, 229, 235, 219), (212, 228, 227, 211), (220, 236, 230, 214), (214, 230, 229, 213), (217, 233, 234, 218), (210, 226, 228, 212), (207, 223, 221, 205), (216, 232, 231, 215), (219, 235, 236, 220), (250, 265, 280, 282), (239, 269, 268, 238), (251, 252, 253, 254, 255, 256, 257, 258, 259, 260, 261, 262, 263, 264, 250, 282, 283), (247, 277, 276, 246), (240, 270, 269, 239), (248, 278, 277, 247), (241, 271, 270, 240), (249, 279, 278, 248), (242, 272, 271, 241), (151, 265, 279, 249), (243, 273, 272, 242), (179, 280, 265, 151), (244, 274, 273, 243), (237, 267, 266, 152), (245, 275, 274, 244), (238, 268, 267, 237), (246, 276, 275, 245), (283, 281, 266, 251), (251, 266, 267, 252), (252, 267, 268, 253), (253, 268, 269, 254), (254, 269, 270, 255), (255, 270, 271, 256), (256, 271, 272, 257), (257, 272, 273, 258), (258, 273, 274, 259), (259, 274, 275, 260), (260, 275, 276, 261), (261, 276, 277, 262), (262, 277, 278, 263), (263, 278, 279, 264), (264, 279, 265, 250), (282, 280, 281, 283), (152, 266, 281, 180), (180, 281, 280, 179)])
me_cube_003.polygons.foreach_set('material_index', [0, 0, 0, 0, 0, 0, 0, 0, 0, 0, 0, 0, 0, 0, 0, 0, 0, 0, 0, 0, 0, 0, 0, 0, 0, 0, 0, 0, 0, 0, 0, 0, 0, 0, 0, 0, 0, 0, 0, 0, 0, 0, 0, 0, 0, 0, 0, 0, 0, 0, 0, 0, 0, 0, 0, 0, 0, 0, 0, 0, 0, 0, 0, 0, 0, 0, 0, 0, 0, 0, 0, 0, 0, 0, 0, 0, 0, 0, 0, 0, 0, 0, 1, 0, 0, 0, 0, 0, 0, 0, 0, 0, 0, 0, 0, 0, 0, 0, 0, 0, 0, 0, 0, 0, 0, 0, 0, 0, 0, 0, 0, 0, 0, 0, 0, 0, 0, 0, 0, 0, 0, 0, 0, 0, 0, 0, 0, 0, 0, 0, 0, 0, 0, 0, 0, 0, 0, 0, 0, 0, 0, 0, 0, 0, 0, 0, 0, 0, 0, 0, 0, 0, 0, 0, 0, 0, 0, 0, 0, 0, 0, 0, 0, 0, 0, 0, 0, 0, 0, 0, 0, 0, 0, 0, 0, 0, 0, 0, 0, 0, 0, 0, 0, 0, 0, 0, 0, 0, 0, 0, 0, 0, 0, 0, 0, 0, 0, 0, 0, 0, 0, 0, 0, 0, 0, 0, 0, 0, 0, 0, 0, 0, 0, 0, 0, 0, 0, 0, 0, 0, 0, 0, 0, 0, 0, 0, 0, 1, 0, 0, 0, 0, 0, 0, 0, 0, 0, 0, 0, 0, 0, 0, 0, 0, 0, 0, 0, 0, 0, 0, 0, 0, 0, 0, 0, 0, 0, 0, 0, 0])
me_cube_003.materials.append(mat_base_002)
me_cube_003.materials.append(mat_glass)
me_cube_003.use_remesh_preserve_volume = False
me_cube_003.use_remesh_preserve_attributes = False
me_cube_003.use_mirror_vertex_groups = False
me_cube_003.update()
me_cylinder_001 = bpy.data.meshes.new('Cylinder.001')
me_cylinder_001.from_pydata([(-0.008008, 0.04206, -3.175e-09), (0.01908, 0.0275, 3.41e-09), (-0.008008, 0.02974, -0.02974), (0.01908, 0.01945, -0.01945), (-0.008008, -1.838e-09, -0.04206), (0.01908, -1.134e-09, -0.0275), (-0.008008, -0.02974, -0.02974), (0.01908, -0.01945, -0.01945), (-0.008008, -0.04206, 5.015e-10), (0.01908, -0.0275, 5.913e-09), (-0.008008, -0.02974, 0.02974), (0.01908, -0.01945, 0.01945), (-0.008008, 5.015e-10, 0.04206), (0.01908, 9.71e-10, 0.0275), (-0.008008, 0.02974, 0.02974), (0.01908, 0.01945, 0.01945), (0.008008, 0.02974, -0.02974), (0.008008, 0.04206, 3.175e-09), (0.008008, -1.838e-09, -0.04206), (0.008008, -0.02974, -0.02974), (0.008008, -0.04206, 6.852e-09), (0.008008, -0.02974, 0.02974), (0.008008, 5.015e-10, 0.04206), (0.008008, 0.02974, 0.02974), (0.0566, 0.01945, -0.01945), (0.0566, 0.0275, 1.239e-08), (0.0566, -2.229e-09, -0.0275), (0.0566, -0.01945, -0.01945), (0.0566, -0.0275, 1.49e-08), (0.0566, -0.01945, 0.01945), (0.0566, -1.234e-10, 0.0275), (0.0566, 0.01945, 0.01945), (0.01908, -0.2315, -0.001816), (0.01908, -0.2234, -0.0122), (0.01908, -0.2234, 0.005027), (0.0566, -0.2315, -0.001816), (0.0566, -0.2234, -0.0122), (0.0566, -0.2234, 0.005027), (0.0566, -0.08113, 0.003346), (0.0566, -0.1453, -0.01259), (0.0566, -0.1873, -0.01312), (0.0566, -0.1934, -0.02098), (0.0566, -0.1534, -0.02819), (0.0566, -0.09377, -0.01583), (0.0566, -0.08178, -0.02975), (0.0566, -0.1453, -0.03904), (0.0566, -0.1888, -0.03464), (0.01908, -0.1888, -0.03464), (0.01908, -0.1453, -0.03904), (0.01908, -0.08178, -0.02975), (0.01908, -0.08113, 0.003346), (0.01908, -0.1453, -0.01259), (0.01908, -0.1873, -0.01312), (0.01908, -0.1934, -0.02098), (0.01908, -0.1534, -0.02819), (0.01908, -0.09377, -0.01583), (-0.05821, 0.04206, -3.26e-09), (-0.08529, 0.0275, 3.26e-09), (-0.05821, 0.02974, -0.02974), (-0.08529, 0.01945, -0.01945), (-0.05821, 0.0, -0.04206), (-0.08529, 0.0, -0.0275), (-0.05821, -0.02974, -0.02974), (-0.08529, -0.01945, -0.01945), (-0.05821, -0.04206, 4.657e-10), (-0.08529, -0.0275, 6.054e-09), (-0.05821, -0.02974, 0.02974), (-0.08529, -0.01945, 0.01945), (-0.05821, 0.0, 0.04206), (-0.08529, 0.0, 0.0275), (-0.05821, 0.02974, 0.02974), (-0.08529, 0.01945, 0.01945), (-0.07422, 0.02974, -0.02974), (-0.07422, 0.04206, 3.26e-09), (-0.07422, 0.0, -0.04206), (-0.07422, -0.02974, -0.02974), (-0.07422, -0.04206, 6.985e-09), (-0.07422, -0.02974, 0.02974), (-0.07422, 0.0, 0.04206), (-0.07422, 0.02974, 0.02974), (-0.1228, 0.01945, -0.01945), (-0.1228, 0.0275, 1.257e-08), (-0.1228, 0.0, -0.0275), (-0.1228, -0.01945, -0.01945), (-0.1228, -0.0275, 1.49e-08), (-0.1228, -0.01945, 0.01945), (-0.1228, 0.0, 0.0275), (-0.1228, 0.01945, 0.01945), (-0.08529, -0.2315, -0.001816), (-0.08529, -0.2234, -0.0122), (-0.08529, -0.2234, 0.005027), (-0.1228, -0.2315, -0.001816), (-0.1228, -0.2234, -0.0122), (-0.1228, -0.2234, 0.005027), (-0.1228, -0.08113, 0.003346), (-0.1228, -0.1453, -0.01259), (-0.1228, -0.1873, -0.01312), (-0.1228, -0.1934, -0.02098), (-0.1228, -0.1534, -0.02819), (-0.1228, -0.09377, -0.01583), (-0.1228, -0.08178, -0.02975), (-0.1228, -0.1453, -0.03904), (-0.1228, -0.1888, -0.03464), (-0.08529, -0.1888, -0.03464), (-0.08529, -0.1453, -0.03904), (-0.08529, -0.08178, -0.02975), (-0.08529, -0.08113, 0.003346), (-0.08529, -0.1453, -0.01259), (-0.08529, -0.1873, -0.01312), (-0.08529, -0.1934, -0.02098), (-0.08529, -0.1534, -0.02819), (-0.08529, -0.09377, -0.01583)], [], [(0, 17, 16, 2), (2, 16, 18, 4), (4, 18, 19, 6), (6, 19, 20, 8), (8, 20, 21, 10), (10, 21, 22, 12), (3, 1, 25, 24), (12, 22, 23, 14), (14, 23, 17, 0), (0, 2, 4, 6, 8, 10, 12, 14), (1, 3, 16, 17), (3, 5, 18, 16), (5, 7, 19, 18), (7, 9, 20, 19), (9, 11, 21, 20), (11, 13, 22, 21), (13, 15, 23, 22), (15, 1, 17, 23), (24, 25, 31, 30, 29, 28, 27, 26), (1, 15, 31, 25), (13, 11, 29, 30), (47, 46, 36, 33), (5, 3, 24, 26), (15, 13, 30, 31), (41, 40, 37, 35), (7, 5, 26, 27), (32, 33, 36, 35), (34, 32, 35, 37), (40, 52, 34, 37), (53, 47, 33, 32), (46, 41, 35, 36), (52, 53, 32, 34), (11, 9, 55, 50), (50, 55, 54, 51), (51, 54, 53, 52), (27, 28, 43, 44), (44, 43, 42, 45), (45, 42, 41, 46), (9, 7, 49, 55), (55, 49, 48, 54), (54, 48, 47, 53), (29, 11, 50, 38), (38, 50, 51, 39), (39, 51, 52, 40), (28, 29, 38, 43), (43, 38, 39, 42), (42, 39, 40, 41), (7, 27, 44, 49), (49, 44, 45, 48), (48, 45, 46, 47), (56, 58, 72, 73), (58, 60, 74, 72), (60, 62, 75, 74), (62, 64, 76, 75), (64, 66, 77, 76), (66, 68, 78, 77), (59, 80, 81, 57), (68, 70, 79, 78), (70, 56, 73, 79), (56, 70, 68, 66, 64, 62, 60, 58), (57, 73, 72, 59), (59, 72, 74, 61), (61, 74, 75, 63), (63, 75, 76, 65), (65, 76, 77, 67), (67, 77, 78, 69), (69, 78, 79, 71), (71, 79, 73, 57), (80, 82, 83, 84, 85, 86, 87, 81), (57, 81, 87, 71), (69, 86, 85, 67), (103, 89, 92, 102), (61, 82, 80, 59), (71, 87, 86, 69), (97, 91, 93, 96), (63, 83, 82, 61), (88, 91, 92, 89), (90, 93, 91, 88), (96, 93, 90, 108), (109, 88, 89, 103), (102, 92, 91, 97), (108, 90, 88, 109), (67, 106, 111, 65), (106, 107, 110, 111), (107, 108, 109, 110), (83, 100, 99, 84), (100, 101, 98, 99), (101, 102, 97, 98), (65, 111, 105, 63), (111, 110, 104, 105), (110, 109, 103, 104), (85, 94, 106, 67), (94, 95, 107, 106), (95, 96, 108, 107), (84, 99, 94, 85), (99, 98, 95, 94), (98, 97, 96, 95), (63, 105, 100, 83), (105, 104, 101, 100), (104, 103, 102, 101)])
me_cylinder_001.materials.append(mat_handle)
me_cylinder_001.use_remesh_preserve_volume = False
me_cylinder_001.use_remesh_preserve_attributes = False
me_cylinder_001.use_mirror_vertex_groups = False
me_cylinder_001.update()

# ---- objects
ob_body = bpy.data.objects.new('Body', me_cube_006)
ob_collider = bpy.data.objects.new('Collider', me_cube_005)
ob_cylinder_003 = bpy.data.objects.new('Cylinder.003', me_cylinder_004)
ob_cylinder_002 = bpy.data.objects.new('Cylinder.002', me_cylinder_003)
ob_cylinder_001 = bpy.data.objects.new('Cylinder.001', me_cylinder_002)
ob_cube_010 = bpy.data.objects.new('Cube.010', me_cube_004)
ob_plane_003 = bpy.data.objects.new('Plane.003', me_plane)
ob_plane_002 = bpy.data.objects.new('Plane.002', me_plane)
ob_plane_001 = bpy.data.objects.new('Plane.001', me_plane)
ob_plane = bpy.data.objects.new('Plane', me_plane)
ob_cube_009 = bpy.data.objects.new('Cube.009', me_cube_001)
ob_cube_008 = bpy.data.objects.new('Cube.008', me_cube_002)
ob_cube_007 = bpy.data.objects.new('Cube.007', me_cube_002)
ob_cube_006 = bpy.data.objects.new('Cube.006', me_cube_001)
ob_cube_005 = bpy.data.objects.new('Cube.005', me_cube_003)
ob_cylinder = bpy.data.objects.new('Cylinder', me_cylinder_001)
ob_cube_004 = bpy.data.objects.new('Cube.004', me_cube_002)
ob_cube_003 = bpy.data.objects.new('Cube.003', me_cube_001)
ob_cube_002 = bpy.data.objects.new('Cube.002', me_cube_002)
ob_cube_001 = bpy.data.objects.new('Cube.001', me_cube_001)

# ---- transforms, parenting, visibility, modifiers, constraints
ob_body.location = (0.0, 0.0, 4.096)
ob_body.lineart.crease_threshold = 0.0
ob_collider.location = (0.0, 0.0, 0.0)
ob_collider.lineart.crease_threshold = 0.0
ob_cylinder_003.location = (-1.005, 3.811, 4.274)
ob_cylinder_003.lineart.crease_threshold = 0.0
ob_cylinder_002.location = (-1.337, 4.411, 4.138)
ob_cylinder_002.lineart.crease_threshold = 0.0
ob_cylinder_001.location = (1.146, -5.305, 4.138)
ob_cylinder_001.lineart.crease_threshold = 0.0
ob_cube_010.location = (0.0, 0.0, 4.096)
ob_cube_010.lineart.crease_threshold = 0.0
ob_plane_003.location = (2.679, 1.084, 1.795)
ob_plane_003.rotation_euler = (0.02836, -0.0, 0.0)
ob_plane_003.lineart.crease_threshold = 0.0
ob_plane_002.location = (2.679, -1.196, 1.737)
ob_plane_002.rotation_euler = (-0.07392, -0.0, 0.0)
ob_plane_002.lineart.crease_threshold = 0.0
ob_plane_001.location = (2.672, -1.06, 1.993)
ob_plane_001.rotation_euler = (-0.07392, -0.0, 0.0)
ob_plane_001.lineart.crease_threshold = 0.0
ob_plane.location = (2.672, -1.355, 2.01)
ob_plane.rotation_euler = (0.03093, -0.0, 0.0)
ob_plane.lineart.crease_threshold = 0.0
ob_cube_009.location = (2.724, -5.708, 1.854)
ob_cube_009.rotation_euler = (0.0, -0.0, 3.142)
ob_cube_009.scale = (1.0, 1.0, 1.079)
ob_cube_009.lineart.crease_threshold = 0.0
ob_cube_008.location = (2.751, -1.944, 1.854)
ob_cube_008.rotation_euler = (0.0, -0.0, 3.142)
ob_cube_008.lineart.crease_threshold = 0.0
ob_cube_007.location = (2.751, 5.693, 1.854)
ob_cube_007.rotation_euler = (0.0, -0.0, 3.142)
ob_cube_007.lineart.crease_threshold = 0.0
ob_cube_006.location = (2.724, 1.928, 1.854)
ob_cube_006.rotation_euler = (0.0, -0.0, 3.142)
ob_cube_006.scale = (1.0, 1.0, 1.079)
ob_cube_006.lineart.crease_threshold = 0.0
ob_cube_005.location = (2.672, -0.7091, 1.216)
ob_cube_005.lineart.crease_threshold = 0.0
ob_cylinder.parent = ob_cube_005
ob_cylinder.matrix_parent_inverse = Matrix(((1.0, 0.0, 0.0, -2.672), (0.0, 1.0, 0.0, 0.7091), (0.0, 0.0, 1.0, -1.216), (0.0, 0.0, 0.0, 1.0)))
ob_cylinder.location = (2.704, 0.543, 1.02)
ob_cylinder.rotation_euler = (-0.01058, -0.0, 0.0)
ob_cylinder.lineart.crease_threshold = 0.0
ob_cube_004.location = (-2.723, 0.4316, 1.854)
ob_cube_004.lineart.crease_threshold = 0.0
ob_cube_003.location = (-2.723, 4.161, 1.854)
ob_cube_003.scale = (1.0, 1.0, 1.079)
ob_cube_003.lineart.crease_threshold = 0.0
ob_cube_002.location = (-2.723, -4.158, 1.854)
ob_cube_002.lineart.crease_threshold = 0.0
ob_cube_001.location = (-2.723, -0.4753, 1.854)
ob_cube_001.scale = (1.0, 1.0, 1.079)
ob_cube_001.lineart.crease_threshold = 0.0

# ---- collection membership
col_collection_1.objects.link(ob_body)
col_collection_1.objects.link(ob_collider)
col_collection_1.objects.link(ob_cylinder_003)
col_collection_1.objects.link(ob_cylinder_002)
col_collection_1.objects.link(ob_cylinder_001)
col_collection_1.objects.link(ob_cube_010)
col_collection_1.objects.link(ob_plane_003)
col_collection_1.objects.link(ob_plane_002)
col_collection_1.objects.link(ob_plane_001)
col_collection_1.objects.link(ob_plane)
col_collection_1.objects.link(ob_cube_009)
col_collection_1.objects.link(ob_cube_008)
col_collection_1.objects.link(ob_cube_007)
col_collection_1.objects.link(ob_cube_006)
col_collection_1.objects.link(ob_cube_005)
col_collection_1.objects.link(ob_cylinder)
col_collection_1.objects.link(ob_cube_004)
col_collection_1.objects.link(ob_cube_003)
col_collection_1.objects.link(ob_cube_002)
col_collection_1.objects.link(ob_cube_001)

# ---- scene / render settings (as saved in the file)
scene.frame_start = 1; scene.frame_end = 19; scene.frame_set(1)
scene.render.engine = 'BLENDER_EEVEE_NEXT'
scene.render.image_settings.color_depth = '16'
scene.render.dither_intensity = 0.0
scene.render.film_transparent = True
scene.cycles.use_denoising = False
scene.cycles.samples = 128
scene.cycles.sampling_pattern = 'TABULATED_SOBOL'
scene.cycles.light_sampling_threshold = 0.0
scene.cycles.use_adaptive_sampling = False
scene.cycles.use_light_tree = False
scene.cycles.blur_glossy = 0.0
scene.cycles.sample_clamp_indirect = 0.0
scene.view_settings.view_transform = 'Standard'
bpy.context.view_layer.update()

# ---- added for rendering (the .blend has no active camera and no usable light): camera, sun
cam_auto = bpy.data.cameras.new('AutoCamera')
cam_auto.lens = 50.0
cam_auto.sensor_width = 36.0
cam_auto.clip_end = 1000.0
ob_auto_camera = bpy.data.objects.new('AutoCamera', cam_auto)
scene.collection.objects.link(ob_auto_camera)
ob_auto_camera.location = (14.3431, -17.2118, 13.8055)
ob_auto_camera.rotation_euler = (1.09748, -7.21219e-08, 0.694738)
scene.camera = ob_auto_camera
light_auto_sun = bpy.data.lights.new('AutoSun', 'SUN')
light_auto_sun.energy = 3.0
light_auto_sun.angle = 0.0523599
ob_auto_sun = bpy.data.objects.new('AutoSun', light_auto_sun)
scene.collection.objects.link(ob_auto_sun)
ob_auto_sun.rotation_euler = (0.872665, 0.174533, 0.523599)
bpy.context.view_layer.update()
